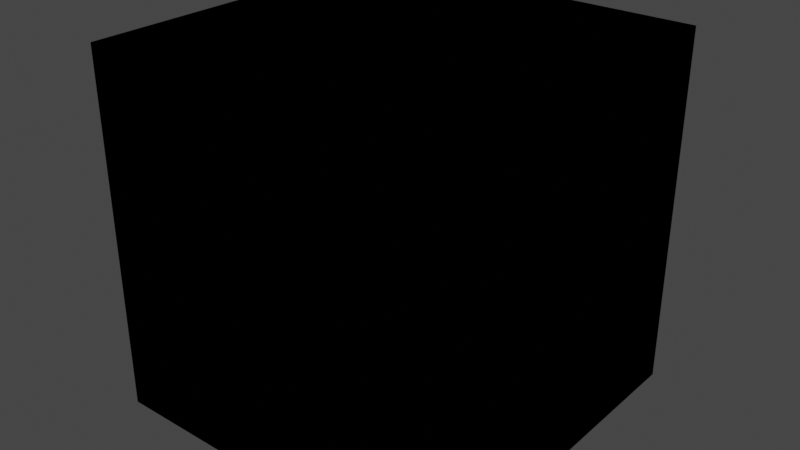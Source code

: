 # Source: MW2_Shader.blend  (saved by Blender 3.3.6; exported with 4.5.12 LTS)
import bpy
from mathutils import Matrix  # noqa: F401  (used for matrix-valued properties, if any)

bpy.ops.wm.read_factory_settings(use_empty=True)
scene = bpy.context.scene
scene.name = 'Scene'

# ---- collections
col_collection = bpy.data.collections.new('Collection'); scene.collection.children.link(col_collection)

# ---- materials (node trees are filled in below, after node groups)
mat_shader = bpy.data.materials.new('Shader')
mat_shader.use_transparent_shadow = False

# ---- node groups
ng_cod_skin = bpy.data.node_groups.new('COD Skin', 'ShaderNodeTree')
_s = ng_cod_skin.interface.new_socket(name='BSDF', in_out='OUTPUT', socket_type='NodeSocketShader')
_s = ng_cod_skin.interface.new_socket(name='Albedo', in_out='INPUT', socket_type='NodeSocketColor')
_s.default_value = (0.5, 0.5, 0.5, 1.0)
_s = ng_cod_skin.interface.new_socket(name='Albedo Alpha', in_out='INPUT', socket_type='NodeSocketColor')
_s = ng_cod_skin.interface.new_socket(name='NRA', in_out='INPUT', socket_type='NodeSocketColor')
_s.default_value = (0.8, 0.8, 0.8, 1.0)
_s = ng_cod_skin.interface.new_socket(name='NRA Alpha', in_out='INPUT', socket_type='NodeSocketColor')
_s = ng_cod_skin.interface.new_socket(name='SSS', in_out='INPUT', socket_type='NodeSocketColor')
_s.default_value = (0.5, 0.5, 0.5, 1.0)
_s = ng_cod_skin.interface.new_socket(name='SSS Alpha', in_out='INPUT', socket_type='NodeSocketFloat')
_s.subtype = 'FACTOR'
_s.default_value = 0.5
_s.min_value = 0.0
_s.max_value = 1.0
_N = ng_cod_skin.nodes; _L = ng_cod_skin.links
n0 = _N.new('ShaderNodeNormalMap'); n0.name = 'Normal Map'; n0.location = (331, -284)
n1 = _N.new('NodeGroupOutput'); n1.name = 'Group Output'; n1.location = (1043, 64)
n2 = _N.new('ShaderNodeInvert'); n2.name = 'Invert.001'; n2.location = (-1508, -330)
n3 = _N.new('ShaderNodeMath'); n3.name = 'Math'; n3.location = (-1211, -434)
n3.operation = 'MULTIPLY'
n3.inputs[1].default_value = 2.0
n4 = _N.new('ShaderNodeMath'); n4.name = 'Math.001'; n4.location = (-1212, -701)
n4.operation = 'MULTIPLY'
n4.inputs[1].default_value = 2.0
n5 = _N.new('ShaderNodeMath'); n5.name = 'Math.002'; n5.location = (-1049, -701)
n5.operation = 'SUBTRACT'
n5.inputs[1].default_value = 1.0
n6 = _N.new('ShaderNodeMath'); n6.name = 'Math.003'; n6.location = (-1047, -434)
n6.operation = 'SUBTRACT'
n6.inputs[1].default_value = 1.0
n7 = _N.new('ShaderNodeCombineXYZ'); n7.name = 'Combine XYZ'; n7.location = (-893, -558)
n7.inputs[2].default_value = 1.0
n8 = _N.new('ShaderNodeVectorMath'); n8.name = 'Vector Math'; n8.location = (-702, -532)
n8.operation = 'DOT_PRODUCT'
n9 = _N.new('ShaderNodeClamp'); n9.name = 'Clamp'; n9.location = (-331, -546)
n10 = _N.new('ShaderNodeMath'); n10.name = 'Math.004'; n10.location = (-170, -484)
n10.operation = 'SQRT'
n11 = _N.new('ShaderNodeCombineColor'); n11.name = 'Combine RGB'; n11.location = (102, -329)
n12 = _N.new('NodeGroupInput'); n12.name = 'Group Input'; n12.location = (-1775, -9)
n13 = _N.new('ShaderNodeSeparateColor'); n13.name = 'Separate RGB'; n13.location = (-1444, -31)
n14 = _N.new('ShaderNodeBsdfPrincipled'); n14.name = 'Principled BSDF'; n14.location = (634, 245)
n14.distribution = 'GGX'
n14.subsurface_method = 'RANDOM_WALK_SKIN'
n14.inputs[3].default_value = 1.45
n14.inputs[8].default_value = 1.0
n14.inputs[20].default_value = 1.0
n14.inputs[27].default_value = (0.0, 0.0, 0.0, 1.0)
n14.inputs[28].default_value = 15.0
n15 = _N.new('ShaderNodeMix'); n15.name = 'Mix.001'; n15.location = (122, 15)
n15.data_type = 'RGBA'
n15.inputs[6].default_value = (0.0, 0.0, 0.0, 1.0)
n16 = _N.new('ShaderNodeInvert'); n16.name = 'Invert'; n16.location = (-48, 134)
n17 = _N.new('ShaderNodeClamp'); n17.name = 'Clamp.001'; n17.location = (320, 216)
n17.inputs[1].default_value = 0.05
n17.inputs[2].default_value = 0.75
n18 = _N.new('ShaderNodeVectorMath'); n18.name = 'Vector Math.001'; n18.location = (319, 66)
n18.operation = 'MULTIPLY'
n18.inputs[1].default_value = (0.296, 0.296, 0.296)
n19 = _N.new('ShaderNodeMix'); n19.name = 'Mix'; n19.location = (-45, 357)
n19.data_type = 'RGBA'
n19.blend_type = 'MULTIPLY'
n19.inputs[0].default_value = 1.0
n20 = _N.new('ShaderNodeMix'); n20.name = 'Mix.002'; n20.location = (464, 125)
n20.data_type = 'RGBA'
_L.new(n12.outputs[2], n13.inputs[0])
_L.new(n12.outputs[0], n19.inputs[6])
_L.new(n12.outputs[3], n2.inputs[1])
_L.new(n13.outputs[2], n19.inputs[7])
_L.new(n0.outputs[0], n14.inputs[5])
_L.new(n13.outputs[1], n11.inputs[0])
_L.new(n2.outputs[0], n11.inputs[1])
_L.new(n11.outputs[0], n0.inputs[1])
_L.new(n3.outputs[0], n6.inputs[0])
_L.new(n4.outputs[0], n5.inputs[0])
_L.new(n6.outputs[0], n7.inputs[0])
_L.new(n5.outputs[0], n7.inputs[1])
_L.new(n7.outputs[0], n8.inputs[0])
_L.new(n7.outputs[0], n8.inputs[1])
_L.new(n9.outputs[0], n10.inputs[0])
_L.new(n13.outputs[1], n3.inputs[0])
_L.new(n2.outputs[0], n4.inputs[0])
_L.new(n10.outputs[0], n11.inputs[2])
_L.new(n8.outputs[1], n9.inputs[0])
_L.new(n12.outputs[5], n16.inputs[1])
_L.new(n12.outputs[1], n15.inputs[7])
_L.new(n13.outputs[0], n15.inputs[0])
_L.new(n16.outputs[0], n17.inputs[0])
_L.new(n15.outputs[2], n14.inputs[13])
_L.new(n14.outputs[0], n1.inputs[0])
_L.new(n19.outputs[2], n18.inputs[0])
_L.new(n18.outputs[0], n14.inputs[9])
_L.new(n19.outputs[2], n20.inputs[6])
_L.new(n12.outputs[4], n20.inputs[7])
_L.new(n17.outputs[0], n20.inputs[0])
_L.new(n17.outputs[0], n14.inputs[10])
_L.new(n20.outputs[2], n14.inputs[0])
n1.is_active_output = True
ng_cod = bpy.data.node_groups.new('COD', 'ShaderNodeTree')
_s = ng_cod.interface.new_socket(name='BSDF', in_out='OUTPUT', socket_type='NodeSocketShader')
_s = ng_cod.interface.new_socket(name='Albedo', in_out='INPUT', socket_type='NodeSocketColor')
_s.default_value = (0.5, 0.5, 0.5, 1.0)
_s = ng_cod.interface.new_socket(name='Albedo Alpha', in_out='INPUT', socket_type='NodeSocketColor')
_s = ng_cod.interface.new_socket(name='NRA', in_out='INPUT', socket_type='NodeSocketColor')
_s.default_value = (0.8, 0.8, 0.8, 1.0)
_s = ng_cod.interface.new_socket(name='NRA Alpha', in_out='INPUT', socket_type='NodeSocketColor')
_s = ng_cod.interface.new_socket(name='Alpha', in_out='INPUT', socket_type='NodeSocketFloat')
_s.subtype = 'FACTOR'
_s.default_value = 1.0
_s.min_value = 0.0
_s.max_value = 1.0
_s = ng_cod.interface.new_socket(name='Emission', in_out='INPUT', socket_type='NodeSocketColor')
_s = ng_cod.interface.new_socket(name='Specular', in_out='INPUT', socket_type='NodeSocketFloat')
_s.subtype = 'FACTOR'
_s.default_value = 1.0
_s.min_value = 0.0
_s.max_value = 1.0
_s = ng_cod.interface.new_socket(name='SSS', in_out='INPUT', socket_type='NodeSocketColor')
_s.default_value = (0.8, 0.8, 0.8, 1.0)
_s = ng_cod.interface.new_socket(name='SSS Alpha', in_out='INPUT', socket_type='NodeSocketFloat')
_s.subtype = 'FACTOR'
_s.min_value = 0.0
_s.max_value = 1.0
_s = ng_cod.interface.new_socket(name='Use Transparency', in_out='INPUT', socket_type='NodeSocketInt')
_s.subtype = 'FACTOR'
_s.min_value = 0
_s.max_value = 1
_s = ng_cod.interface.new_socket(name='Transparency', in_out='INPUT', socket_type='NodeSocketFloat')
_s.subtype = 'FACTOR'
_s.min_value = 0.0
_s.max_value = 1.0
_N = ng_cod.nodes; _L = ng_cod.links
n0 = _N.new('ShaderNodeNormalMap'); n0.name = 'Normal Map'; n0.location = (331, -284)
n1 = _N.new('ShaderNodeInvert'); n1.name = 'Invert.001'; n1.location = (-1508, -330)
n2 = _N.new('ShaderNodeSeparateColor'); n2.name = 'Separate RGB'; n2.location = (-1444, -31)
n3 = _N.new('ShaderNodeMath'); n3.name = 'Math'; n3.location = (-1211, -434)
n3.operation = 'MULTIPLY'
n3.inputs[1].default_value = 2.0
n4 = _N.new('ShaderNodeMath'); n4.name = 'Math.001'; n4.location = (-1212, -701)
n4.operation = 'MULTIPLY'
n4.inputs[1].default_value = 2.0
n5 = _N.new('ShaderNodeMath'); n5.name = 'Math.002'; n5.location = (-1049, -701)
n5.operation = 'SUBTRACT'
n5.inputs[1].default_value = 1.0
n6 = _N.new('ShaderNodeMath'); n6.name = 'Math.003'; n6.location = (-1047, -434)
n6.operation = 'SUBTRACT'
n6.inputs[1].default_value = 1.0
n7 = _N.new('ShaderNodeCombineXYZ'); n7.name = 'Combine XYZ'; n7.location = (-893, -558)
n7.inputs[2].default_value = 1.0
n8 = _N.new('ShaderNodeVectorMath'); n8.name = 'Vector Math'; n8.location = (-702, -532)
n8.operation = 'DOT_PRODUCT'
n9 = _N.new('ShaderNodeClamp'); n9.name = 'Clamp'; n9.location = (-331, -546)
n10 = _N.new('ShaderNodeMix'); n10.name = 'Mix'; n10.location = (117, 297)
n10.data_type = 'RGBA'
n10.blend_type = 'MULTIPLY'
n10.inputs[0].default_value = 1.0
n11 = _N.new('ShaderNodeInvert'); n11.name = 'Invert'; n11.location = (103, -30)
n12 = _N.new('ShaderNodeMath'); n12.name = 'Math.004'; n12.location = (-170, -484)
n12.operation = 'SQRT'
n13 = _N.new('ShaderNodeCombineColor'); n13.name = 'Combine RGB'; n13.location = (102, -329)
n14 = _N.new('NodeGroupOutput'); n14.name = 'Group Output'; n14.location = (956, 64)
n15 = _N.new('ShaderNodeMix'); n15.name = 'Mix.001'; n15.location = (305, 11)
n15.data_type = 'RGBA'
n15.inputs[6].default_value = (0.0, 0.0, 0.0, 1.0)
n15.inputs[7].default_value = (0.19, 0.19, 0.19, 1.0)
n16 = _N.new('ShaderNodeClamp'); n16.name = 'Clamp.001'; n16.location = (108, 125)
n16.inputs[2].default_value = 0.5
n17 = _N.new('ShaderNodeBsdfPrincipled'); n17.name = 'Principled BSDF'; n17.location = (548, 245)
n17.distribution = 'GGX'
n17.subsurface_method = 'RANDOM_WALK_SKIN'
n17.inputs[3].default_value = 1.45
n17.inputs[8].default_value = 1.0
n17.inputs[20].default_value = 1.0
n17.inputs[28].default_value = 15.0
n18 = _N.new('NodeGroupInput'); n18.name = 'Group Input'; n18.location = (-1775, -9)
n19 = _N.new('ShaderNodeMix'); n19.name = 'Mix.002'; n19.location = (-37, -190)
n19.data_type = 'RGBA'
n20 = _N.new('ShaderNodeMix'); n20.name = 'Mix.003'; n20.location = (378, 125)
n20.data_type = 'RGBA'
_L.new(n18.outputs[2], n2.inputs[0])
_L.new(n18.outputs[0], n10.inputs[6])
_L.new(n18.outputs[3], n1.inputs[1])
_L.new(n2.outputs[0], n11.inputs[1])
_L.new(n2.outputs[2], n10.inputs[7])
_L.new(n0.outputs[0], n17.inputs[5])
_L.new(n2.outputs[1], n13.inputs[0])
_L.new(n1.outputs[0], n13.inputs[1])
_L.new(n19.outputs[2], n17.inputs[4])
_L.new(n11.outputs[0], n17.inputs[2])
_L.new(n18.outputs[5], n17.inputs[27])
_L.new(n13.outputs[0], n0.inputs[1])
_L.new(n3.outputs[0], n6.inputs[0])
_L.new(n4.outputs[0], n5.inputs[0])
_L.new(n6.outputs[0], n7.inputs[0])
_L.new(n5.outputs[0], n7.inputs[1])
_L.new(n7.outputs[0], n8.inputs[0])
_L.new(n7.outputs[0], n8.inputs[1])
_L.new(n9.outputs[0], n12.inputs[0])
_L.new(n2.outputs[1], n3.inputs[0])
_L.new(n1.outputs[0], n4.inputs[0])
_L.new(n12.outputs[0], n13.inputs[2])
_L.new(n8.outputs[1], n9.inputs[0])
_L.new(n18.outputs[1], n17.inputs[1])
_L.new(n15.outputs[2], n17.inputs[13])
_L.new(n18.outputs[6], n15.inputs[0])
_L.new(n18.outputs[8], n16.inputs[0])
_L.new(n17.outputs[0], n14.inputs[0])
_L.new(n18.outputs[4], n19.inputs[6])
_L.new(n18.outputs[9], n19.inputs[0])
_L.new(n18.outputs[10], n19.inputs[7])
_L.new(n10.outputs[2], n20.inputs[6])
_L.new(n18.outputs[7], n20.inputs[7])
_L.new(n16.outputs[0], n20.inputs[0])
_L.new(n16.outputs[0], n17.inputs[10])
_L.new(n20.outputs[2], n17.inputs[0])
n14.is_active_output = True

# ---- material node trees
mat_shader.use_nodes = True; mat_shader.node_tree.nodes.clear()
_N = mat_shader.node_tree.nodes; _L = mat_shader.node_tree.links
n0 = _N.new('ShaderNodeOutputMaterial'); n0.name = 'Material Output'; n0.location = (300, 300)
n1 = _N.new('ShaderNodeGroup'); n1.name = 'Group'; n1.location = (114, 307)
n1.node_tree = ng_cod_skin
n1.inputs[0].default_value = (0.5, 0.5, 0.5, 1.0)
n1.inputs[1].default_value = (0.0, 0.0, 0.0, 1.0)
n1.inputs[2].default_value = (0.8, 0.8, 0.8, 1.0)
n1.inputs[3].default_value = (0.0, 0.0, 0.0, 1.0)
n1.inputs[4].default_value = (0.5, 0.5, 0.5, 1.0)
n1.inputs[5].default_value = 0.5
n2 = _N.new('ShaderNodeGroup'); n2.name = 'Group.001'; n2.location = (-69, 304)
n2.node_tree = ng_cod
n2.inputs[0].default_value = (0.5, 0.5, 0.5, 1.0)
n2.inputs[1].default_value = (0.0, 0.0, 0.0, 1.0)
n2.inputs[2].default_value = (0.8, 0.8, 0.8, 1.0)
n2.inputs[3].default_value = (0.0, 0.0, 0.0, 1.0)
n2.inputs[4].default_value = 1.0
n2.inputs[5].default_value = (0.0, 0.0, 0.0, 1.0)
n2.inputs[6].default_value = 1.0
n2.inputs[7].default_value = (0.8, 0.8, 0.8, 1.0)
n2.inputs[8].default_value = 0.0
n2.inputs[9].default_value = 0
n2.inputs[10].default_value = 0.0
n0.is_active_output = True

# ---- world
world_world = bpy.data.worlds.new('World'); scene.world = world_world
world_world.use_nodes = True; world_world.node_tree.nodes.clear()
_N = world_world.node_tree.nodes; _L = world_world.node_tree.links
n0 = _N.new('ShaderNodeOutputWorld'); n0.name = 'World Output'; n0.location = (300, 300)
n1 = _N.new('ShaderNodeBackground'); n1.name = 'Background'; n1.location = (10, 300)
n1.inputs[0].default_value = (0.05088, 0.05088, 0.05088, 1.0)
_L.new(n1.outputs[0], n0.inputs[0])
n0.is_active_output = True
world_world.color = (0.05088, 0.05088, 0.05088)
world_world.use_sun_shadow = False
world_world.sun_shadow_jitter_overblur = 0.0

# ---- meshes
me_cube = bpy.data.meshes.new('Cube')
me_cube.from_pydata([(-1.0, -1.0, -1.0), (-1.0, -1.0, 1.0), (-1.0, 1.0, -1.0), (-1.0, 1.0, 1.0), (1.0, -1.0, -1.0), (1.0, -1.0, 1.0), (1.0, 1.0, -1.0), (1.0, 1.0, 1.0)], [], [(0, 1, 3, 2), (2, 3, 7, 6), (6, 7, 5, 4), (4, 5, 1, 0), (2, 6, 4, 0), (7, 3, 1, 5)])
_uv = me_cube.uv_layers.new(name='UVMap')
_uv.uv.foreach_set('vector', [0.375, 0.0, 0.625, 0.0, 0.625, 0.25, 0.375, 0.25, 0.375, 0.25, 0.625, 0.25, 0.625, 0.5, 0.375, 0.5, 0.375, 0.5, 0.625, 0.5, 0.625, 0.75, 0.375, 0.75, 0.375, 0.75, 0.625, 0.75, 0.625, 1.0, 0.375, 1.0, 0.125, 0.5, 0.375, 0.5, 0.375, 0.75, 0.125, 0.75, 0.625, 0.5, 0.875, 0.5, 0.875, 0.75, 0.625, 0.75])
me_cube.materials.append(mat_shader)
me_cube.update()

# ---- objects
ob_cube = bpy.data.objects.new('Cube', me_cube)

# ---- transforms, parenting, visibility, modifiers, constraints
ob_cube.location = (0.0, 0.0, 0.0)

# ---- collection membership
col_collection.objects.link(ob_cube)

# ---- scene / render settings (as saved in the file)
scene.frame_start = 1; scene.frame_end = 250; scene.frame_set(1)
scene.render.engine = 'BLENDER_EEVEE_NEXT'
scene.cycles.sampling_pattern = 'TABULATED_SOBOL'
scene.cycles.use_light_tree = False
scene.view_settings.view_transform = 'Filmic'
bpy.context.view_layer.update()

# ---- added for rendering (the .blend has no active camera and no usable light): camera, sun
cam_auto = bpy.data.cameras.new('AutoCamera')
cam_auto.lens = 50.0
cam_auto.sensor_width = 36.0
cam_auto.clip_end = 1000.0
ob_auto_camera = bpy.data.objects.new('AutoCamera', cam_auto)
scene.collection.objects.link(ob_auto_camera)
ob_auto_camera.location = (3.20507, -3.84609, 2.56406)
ob_auto_camera.rotation_euler = (1.09748, -7.21219e-08, 0.694738)
scene.camera = ob_auto_camera
light_auto_sun = bpy.data.lights.new('AutoSun', 'SUN')
light_auto_sun.energy = 3.0
light_auto_sun.angle = 0.0523599
ob_auto_sun = bpy.data.objects.new('AutoSun', light_auto_sun)
scene.collection.objects.link(ob_auto_sun)
ob_auto_sun.rotation_euler = (0.872665, 0.174533, 0.523599)
bpy.context.view_layer.update()
